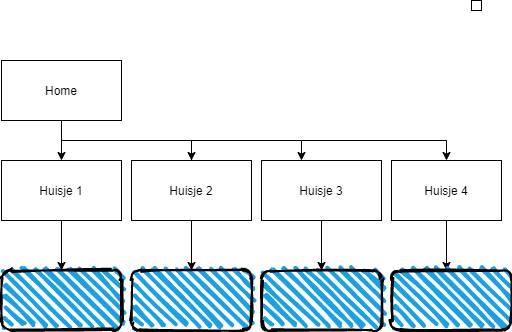

The diagram above was exported from draw.io. Its source (the exported page's mxGraphModel, read from the mxfile embedded in the PNG):
<mxGraphModel dx="1013" dy="579" grid="1" gridSize="10" guides="1" tooltips="1" connect="1" arrows="1" fold="1" page="1" pageScale="1" pageWidth="850" pageHeight="1100" math="0" shadow="0">
  <root>
    <mxCell id="0" />
    <mxCell id="1" parent="0" />
    <mxCell id="6" style="edgeStyle=orthogonalEdgeStyle;rounded=0;orthogonalLoop=1;jettySize=auto;html=1;exitX=0.5;exitY=1;exitDx=0;exitDy=0;" parent="1" source="2" target="3" edge="1">
      <mxGeometry relative="1" as="geometry" />
    </mxCell>
    <mxCell id="8" style="edgeStyle=orthogonalEdgeStyle;rounded=0;orthogonalLoop=1;jettySize=auto;html=1;exitX=0.5;exitY=1;exitDx=0;exitDy=0;" parent="1" source="2" target="4" edge="1">
      <mxGeometry relative="1" as="geometry">
        <Array as="points">
          <mxPoint x="140" y="340" />
          <mxPoint x="270" y="340" />
        </Array>
      </mxGeometry>
    </mxCell>
    <mxCell id="2" value="Home" style="rounded=0;whiteSpace=wrap;html=1;" parent="1" vertex="1">
      <mxGeometry x="80" y="260" width="120" height="60" as="geometry" />
    </mxCell>
    <mxCell id="21" style="edgeStyle=orthogonalEdgeStyle;rounded=0;orthogonalLoop=1;jettySize=auto;html=1;exitX=0.5;exitY=1;exitDx=0;exitDy=0;" edge="1" parent="1" source="3">
      <mxGeometry relative="1" as="geometry">
        <mxPoint x="140" y="470" as="targetPoint" />
      </mxGeometry>
    </mxCell>
    <mxCell id="3" value="Huisje 1" style="rounded=0;whiteSpace=wrap;html=1;" parent="1" vertex="1">
      <mxGeometry x="80" y="360" width="120" height="60" as="geometry" />
    </mxCell>
    <mxCell id="13" value="" style="edgeStyle=orthogonalEdgeStyle;rounded=0;orthogonalLoop=1;jettySize=auto;html=1;" parent="1" source="4" edge="1">
      <mxGeometry relative="1" as="geometry">
        <mxPoint x="380" y="360" as="targetPoint" />
        <Array as="points">
          <mxPoint x="270" y="340" />
          <mxPoint x="380" y="340" />
        </Array>
      </mxGeometry>
    </mxCell>
    <mxCell id="22" style="edgeStyle=orthogonalEdgeStyle;rounded=0;orthogonalLoop=1;jettySize=auto;html=1;exitX=0.5;exitY=1;exitDx=0;exitDy=0;" edge="1" parent="1" source="4">
      <mxGeometry relative="1" as="geometry">
        <mxPoint x="270" y="470" as="targetPoint" />
      </mxGeometry>
    </mxCell>
    <mxCell id="4" value="Huisje 2" style="rounded=0;whiteSpace=wrap;html=1;" parent="1" vertex="1">
      <mxGeometry x="210" y="360" width="120" height="60" as="geometry" />
    </mxCell>
    <mxCell id="18" value="" style="edgeStyle=orthogonalEdgeStyle;rounded=0;orthogonalLoop=1;jettySize=auto;html=1;" parent="1" target="17" edge="1">
      <mxGeometry relative="1" as="geometry">
        <mxPoint x="380" y="340" as="sourcePoint" />
        <Array as="points">
          <mxPoint x="525" y="340" />
        </Array>
      </mxGeometry>
    </mxCell>
    <mxCell id="23" style="edgeStyle=orthogonalEdgeStyle;rounded=0;orthogonalLoop=1;jettySize=auto;html=1;exitX=0.5;exitY=1;exitDx=0;exitDy=0;" edge="1" parent="1" source="14">
      <mxGeometry relative="1" as="geometry">
        <mxPoint x="400" y="470" as="targetPoint" />
      </mxGeometry>
    </mxCell>
    <mxCell id="14" value="Huisje 3" style="whiteSpace=wrap;html=1;rounded=0;" parent="1" vertex="1">
      <mxGeometry x="340" y="360" width="120" height="60" as="geometry" />
    </mxCell>
    <mxCell id="24" style="edgeStyle=orthogonalEdgeStyle;rounded=0;orthogonalLoop=1;jettySize=auto;html=1;exitX=0.5;exitY=1;exitDx=0;exitDy=0;" edge="1" parent="1" source="17">
      <mxGeometry relative="1" as="geometry">
        <mxPoint x="525" y="470" as="targetPoint" />
      </mxGeometry>
    </mxCell>
    <mxCell id="17" value="Huisje 4" style="whiteSpace=wrap;html=1;rounded=0;" parent="1" vertex="1">
      <mxGeometry x="470" y="360" width="110" height="60" as="geometry" />
    </mxCell>
    <mxCell id="20" value="" style="whiteSpace=wrap;html=1;strokeColor=#000000;" parent="1" vertex="1">
      <mxGeometry x="550" y="200" width="10" height="10" as="geometry" />
    </mxCell>
    <mxCell id="30" value="" style="rounded=1;whiteSpace=wrap;html=1;strokeWidth=2;fillWeight=4;hachureGap=8;hachureAngle=45;fillColor=#1ba1e2;sketch=1;" vertex="1" parent="1">
      <mxGeometry x="470" y="470" width="120" height="60" as="geometry" />
    </mxCell>
    <mxCell id="31" value="" style="rounded=1;whiteSpace=wrap;html=1;strokeWidth=2;fillWeight=4;hachureGap=8;hachureAngle=45;fillColor=#1ba1e2;sketch=1;" vertex="1" parent="1">
      <mxGeometry x="340" y="470" width="120" height="60" as="geometry" />
    </mxCell>
    <mxCell id="32" value="" style="rounded=1;whiteSpace=wrap;html=1;strokeWidth=2;fillWeight=4;hachureGap=8;hachureAngle=45;fillColor=#1ba1e2;sketch=1;" vertex="1" parent="1">
      <mxGeometry x="210" y="470" width="120" height="60" as="geometry" />
    </mxCell>
    <mxCell id="33" value="" style="rounded=1;whiteSpace=wrap;html=1;strokeWidth=2;fillWeight=4;hachureGap=8;hachureAngle=45;fillColor=#1ba1e2;sketch=1;" vertex="1" parent="1">
      <mxGeometry x="80" y="470" width="120" height="60" as="geometry" />
    </mxCell>
  </root>
</mxGraphModel>